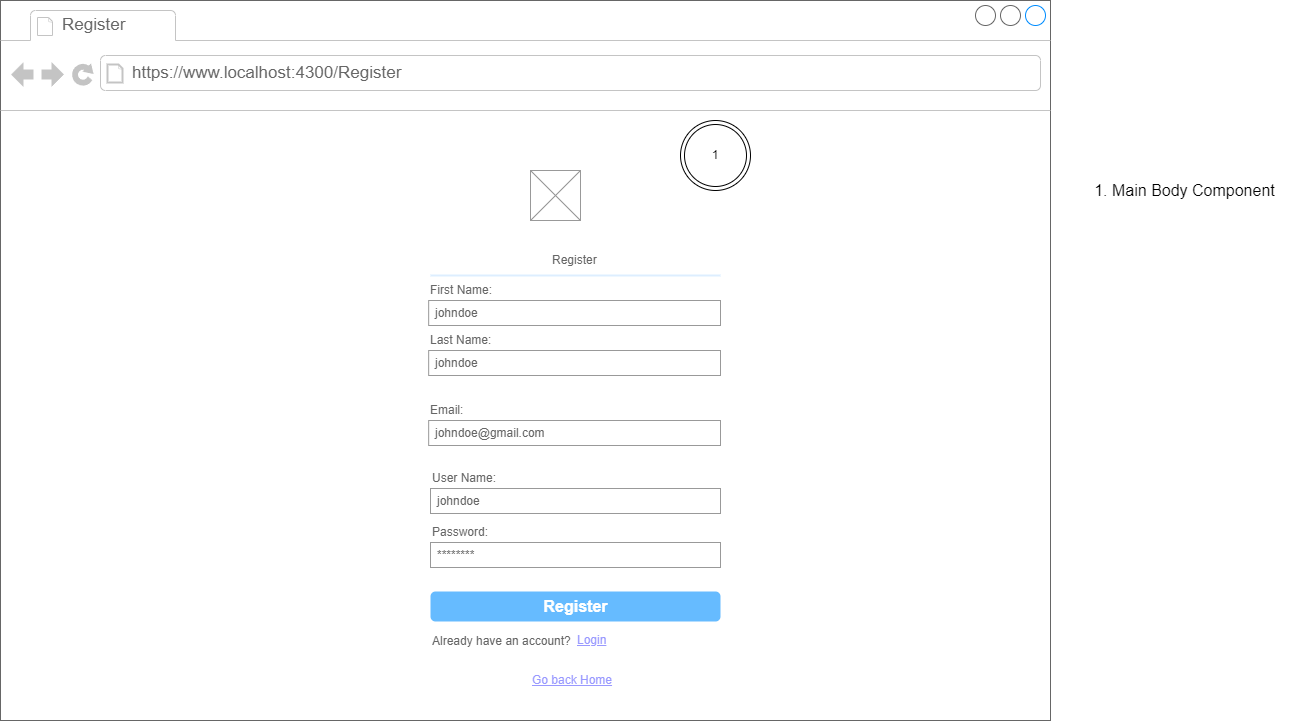

The diagram above was exported from draw.io. Its source (the exported page's mxGraphModel, read from the mxfile embedded in the PNG):
<mxGraphModel dx="1050" dy="557" grid="1" gridSize="10" guides="1" tooltips="1" connect="1" arrows="1" fold="1" page="1" pageScale="1" pageWidth="1100" pageHeight="850" background="none" math="0" shadow="0">
  <root>
    <mxCell id="0" />
    <mxCell id="1" parent="0" />
    <mxCell id="7026571954dc6520-1" value="" style="strokeWidth=1;shadow=0;dashed=0;align=center;html=1;shape=mxgraph.mockup.containers.browserWindow;rSize=0;strokeColor=#666666;mainText=,;recursiveResize=0;rounded=0;labelBackgroundColor=none;fontFamily=Verdana;fontSize=12" parent="1" vertex="1">
      <mxGeometry x="30" y="20" width="1050" height="720" as="geometry" />
    </mxCell>
    <mxCell id="7026571954dc6520-2" value="Register" style="strokeWidth=1;shadow=0;dashed=0;align=center;html=1;shape=mxgraph.mockup.containers.anchor;fontSize=17;fontColor=#666666;align=left;" parent="7026571954dc6520-1" vertex="1">
      <mxGeometry x="60" y="12" width="110" height="26" as="geometry" />
    </mxCell>
    <mxCell id="7026571954dc6520-3" value="https://www.localhost:4300/Register" style="strokeWidth=1;shadow=0;dashed=0;align=center;html=1;shape=mxgraph.mockup.containers.anchor;rSize=0;fontSize=17;fontColor=#666666;align=left;" parent="7026571954dc6520-1" vertex="1">
      <mxGeometry x="130" y="60" width="250" height="26" as="geometry" />
    </mxCell>
    <mxCell id="qT_a9oEmARD65ZwSAQc_-11" value="" style="verticalLabelPosition=bottom;shadow=0;dashed=0;align=center;html=1;verticalAlign=top;strokeWidth=1;shape=mxgraph.mockup.graphics.simpleIcon;strokeColor=#999999;" parent="7026571954dc6520-1" vertex="1">
      <mxGeometry x="530" y="170" width="50" height="50" as="geometry" />
    </mxCell>
    <mxCell id="x9_K-nC6URY4aBt0hqj3-1" value="" style="strokeWidth=1;shadow=0;dashed=0;align=center;html=1;shape=mxgraph.mockup.forms.rrect;rSize=0;strokeColor=none;fillColor=none;" vertex="1" parent="7026571954dc6520-1">
      <mxGeometry x="420" y="240" width="310" height="400" as="geometry" />
    </mxCell>
    <mxCell id="x9_K-nC6URY4aBt0hqj3-2" value="Register" style="strokeWidth=1;shadow=0;dashed=0;align=center;html=1;shape=mxgraph.mockup.forms.anchor;fontSize=12;fontColor=#666666;align=left;resizeWidth=1;spacingLeft=0;" vertex="1" parent="x9_K-nC6URY4aBt0hqj3-1">
      <mxGeometry width="73.42105263157895" height="20" relative="1" as="geometry">
        <mxPoint x="130" y="10" as="offset" />
      </mxGeometry>
    </mxCell>
    <mxCell id="x9_K-nC6URY4aBt0hqj3-3" value="" style="shape=line;strokeColor=#ddeeff;strokeWidth=2;html=1;resizeWidth=1;" vertex="1" parent="x9_K-nC6URY4aBt0hqj3-1">
      <mxGeometry width="290" height="10" relative="1" as="geometry">
        <mxPoint x="10" y="30" as="offset" />
      </mxGeometry>
    </mxCell>
    <mxCell id="x9_K-nC6URY4aBt0hqj3-4" value="User Name:" style="strokeWidth=1;shadow=0;dashed=0;align=center;html=1;shape=mxgraph.mockup.forms.anchor;fontSize=12;fontColor=#666666;align=left;resizeWidth=1;spacingLeft=0;" vertex="1" parent="x9_K-nC6URY4aBt0hqj3-1">
      <mxGeometry width="155" height="20" relative="1" as="geometry">
        <mxPoint x="10" y="228" as="offset" />
      </mxGeometry>
    </mxCell>
    <mxCell id="x9_K-nC6URY4aBt0hqj3-5" value="johndoe" style="strokeWidth=1;shadow=0;dashed=0;align=center;html=1;shape=mxgraph.mockup.forms.rrect;rSize=0;strokeColor=#999999;fontColor=#666666;align=left;spacingLeft=5;resizeWidth=1;" vertex="1" parent="x9_K-nC6URY4aBt0hqj3-1">
      <mxGeometry width="290" height="25" relative="1" as="geometry">
        <mxPoint x="10" y="248" as="offset" />
      </mxGeometry>
    </mxCell>
    <mxCell id="x9_K-nC6URY4aBt0hqj3-6" value="Password:" style="strokeWidth=1;shadow=0;dashed=0;align=center;html=1;shape=mxgraph.mockup.forms.anchor;fontSize=12;fontColor=#666666;align=left;resizeWidth=1;spacingLeft=0;" vertex="1" parent="x9_K-nC6URY4aBt0hqj3-1">
      <mxGeometry width="155" height="20" relative="1" as="geometry">
        <mxPoint x="10" y="282" as="offset" />
      </mxGeometry>
    </mxCell>
    <mxCell id="x9_K-nC6URY4aBt0hqj3-7" value="********" style="strokeWidth=1;shadow=0;dashed=0;align=center;html=1;shape=mxgraph.mockup.forms.rrect;rSize=0;strokeColor=#999999;fontColor=#666666;align=left;spacingLeft=5;resizeWidth=1;" vertex="1" parent="x9_K-nC6URY4aBt0hqj3-1">
      <mxGeometry width="290" height="25" relative="1" as="geometry">
        <mxPoint x="10" y="302" as="offset" />
      </mxGeometry>
    </mxCell>
    <mxCell id="x9_K-nC6URY4aBt0hqj3-8" value="Register" style="strokeWidth=1;shadow=0;dashed=0;align=center;html=1;shape=mxgraph.mockup.forms.rrect;rSize=5;strokeColor=none;fontColor=#ffffff;fillColor=#66bbff;fontSize=16;fontStyle=1;" vertex="1" parent="x9_K-nC6URY4aBt0hqj3-1">
      <mxGeometry y="1" width="290" height="30" relative="1" as="geometry">
        <mxPoint x="10" y="-49" as="offset" />
      </mxGeometry>
    </mxCell>
    <mxCell id="x9_K-nC6URY4aBt0hqj3-9" value="Login" style="strokeWidth=1;shadow=0;dashed=0;align=center;html=1;shape=mxgraph.mockup.forms.anchor;fontSize=12;fontColor=#9999ff;align=left;spacingLeft=0;fontStyle=4;resizeWidth=1;" vertex="1" parent="x9_K-nC6URY4aBt0hqj3-1">
      <mxGeometry y="1" width="232.5" height="40" relative="1" as="geometry">
        <mxPoint x="155" y="-20" as="offset" />
      </mxGeometry>
    </mxCell>
    <mxCell id="x9_K-nC6URY4aBt0hqj3-10" value="Already have an account?" style="strokeWidth=1;shadow=0;dashed=0;align=center;html=1;shape=mxgraph.mockup.forms.anchor;fontSize=12;fontColor=#666666;align=left;spacingLeft=0;resizeWidth=1;" vertex="1" parent="x9_K-nC6URY4aBt0hqj3-1">
      <mxGeometry y="1" width="232.5" height="20" relative="1" as="geometry">
        <mxPoint x="10" y="-9" as="offset" />
      </mxGeometry>
    </mxCell>
    <mxCell id="x9_K-nC6URY4aBt0hqj3-11" value="First Name:" style="strokeWidth=1;shadow=0;dashed=0;align=center;html=1;shape=mxgraph.mockup.forms.anchor;fontSize=12;fontColor=#666666;align=left;resizeWidth=1;spacingLeft=0;" vertex="1" parent="x9_K-nC6URY4aBt0hqj3-1">
      <mxGeometry x="8.157894736842104" y="40" width="155" height="20" as="geometry" />
    </mxCell>
    <mxCell id="x9_K-nC6URY4aBt0hqj3-12" value="johndoe" style="strokeWidth=1;shadow=0;dashed=0;align=center;html=1;shape=mxgraph.mockup.forms.rrect;rSize=0;strokeColor=#999999;fontColor=#666666;align=left;spacingLeft=5;resizeWidth=1;" vertex="1" parent="x9_K-nC6URY4aBt0hqj3-1">
      <mxGeometry x="8.16" y="60" width="291.84" height="25" as="geometry" />
    </mxCell>
    <mxCell id="x9_K-nC6URY4aBt0hqj3-13" value="Last Name:" style="strokeWidth=1;shadow=0;dashed=0;align=center;html=1;shape=mxgraph.mockup.forms.anchor;fontSize=12;fontColor=#666666;align=left;resizeWidth=1;spacingLeft=0;" vertex="1" parent="x9_K-nC6URY4aBt0hqj3-1">
      <mxGeometry x="8.157894736842104" y="90" width="155" height="20" as="geometry" />
    </mxCell>
    <mxCell id="x9_K-nC6URY4aBt0hqj3-14" value="johndoe" style="strokeWidth=1;shadow=0;dashed=0;align=center;html=1;shape=mxgraph.mockup.forms.rrect;rSize=0;strokeColor=#999999;fontColor=#666666;align=left;spacingLeft=5;resizeWidth=1;" vertex="1" parent="x9_K-nC6URY4aBt0hqj3-1">
      <mxGeometry x="8.16" y="110" width="291.84" height="25" as="geometry" />
    </mxCell>
    <mxCell id="x9_K-nC6URY4aBt0hqj3-15" value="Email:" style="strokeWidth=1;shadow=0;dashed=0;align=center;html=1;shape=mxgraph.mockup.forms.anchor;fontSize=12;fontColor=#666666;align=left;resizeWidth=1;spacingLeft=0;" vertex="1" parent="x9_K-nC6URY4aBt0hqj3-1">
      <mxGeometry x="8.157894736842104" y="160" width="155" height="20" as="geometry" />
    </mxCell>
    <mxCell id="x9_K-nC6URY4aBt0hqj3-16" value="johndoe@gmail.com" style="strokeWidth=1;shadow=0;dashed=0;align=center;html=1;shape=mxgraph.mockup.forms.rrect;rSize=0;strokeColor=#999999;fontColor=#666666;align=left;spacingLeft=5;resizeWidth=1;" vertex="1" parent="x9_K-nC6URY4aBt0hqj3-1">
      <mxGeometry x="8.16" y="180" width="291.84" height="25" as="geometry" />
    </mxCell>
    <mxCell id="x9_K-nC6URY4aBt0hqj3-19" value="Go back Home" style="strokeWidth=1;shadow=0;dashed=0;align=center;html=1;shape=mxgraph.mockup.forms.anchor;fontSize=12;fontColor=#9999ff;align=left;spacingLeft=0;fontStyle=4;resizeWidth=1;" vertex="1" parent="7026571954dc6520-1">
      <mxGeometry x="530" y="660" width="100" height="40" as="geometry" />
    </mxCell>
    <mxCell id="x9_K-nC6URY4aBt0hqj3-17" value="1" style="ellipse;shape=doubleEllipse;whiteSpace=wrap;html=1;aspect=fixed;" vertex="1" parent="1">
      <mxGeometry x="710" y="140" width="70" height="70" as="geometry" />
    </mxCell>
    <mxCell id="x9_K-nC6URY4aBt0hqj3-18" value="&lt;ol style=&quot;font-size: 16px;&quot;&gt;&lt;li style=&quot;font-size: 16px;&quot;&gt;&lt;span style=&quot;background-color: initial;&quot;&gt;Main Body Component&lt;/span&gt;&lt;/li&gt;&lt;/ol&gt;" style="text;strokeColor=none;fillColor=none;html=1;whiteSpace=wrap;verticalAlign=middle;overflow=hidden;fontSize=16;" vertex="1" parent="1">
      <mxGeometry x="1100" y="130" width="220" height="160" as="geometry" />
    </mxCell>
  </root>
</mxGraphModel>